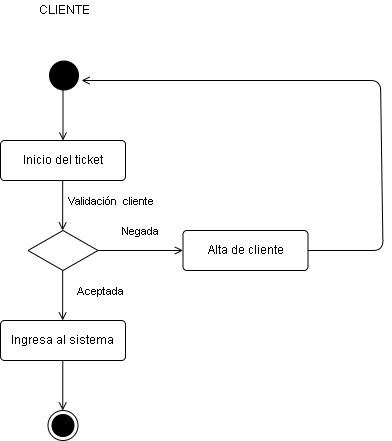

The diagram above was exported from draw.io. Its source (the exported page's mxGraphModel, read from the mxfile embedded in the PNG):
<mxGraphModel dx="1278" dy="547" grid="1" gridSize="10" guides="1" tooltips="1" connect="1" arrows="1" fold="1" page="1" pageScale="1" pageWidth="827" pageHeight="1169" math="0" shadow="0">
  <root>
    <mxCell id="0" />
    <mxCell id="1" parent="0" />
    <mxCell id="AngeJ0o3FnVI6H79R8f9-1" value="" style="ellipse;fillColor=#000000;strokeColor=none;" parent="1" vertex="1">
      <mxGeometry x="338.5" y="130" width="30" height="30" as="geometry" />
    </mxCell>
    <mxCell id="AngeJ0o3FnVI6H79R8f9-2" value="" style="html=1;verticalAlign=bottom;labelBackgroundColor=none;endArrow=open;endFill=0;" parent="1" edge="1">
      <mxGeometry x="290" y="130" width="160" as="geometry">
        <mxPoint x="352.5" y="160" as="sourcePoint" />
        <mxPoint x="352.5" y="210" as="targetPoint" />
        <mxPoint as="offset" />
      </mxGeometry>
    </mxCell>
    <mxCell id="AngeJ0o3FnVI6H79R8f9-3" value="Inicio del ticket" style="rounded=1;arcSize=10;whiteSpace=wrap;html=1;align=center;" parent="1" vertex="1">
      <mxGeometry x="290" y="210" width="125" height="40" as="geometry" />
    </mxCell>
    <mxCell id="AngeJ0o3FnVI6H79R8f9-4" value="Alta de cliente" style="rounded=1;arcSize=10;whiteSpace=wrap;html=1;align=center;" parent="1" vertex="1">
      <mxGeometry x="472.5" y="300" width="125" height="40" as="geometry" />
    </mxCell>
    <mxCell id="AngeJ0o3FnVI6H79R8f9-5" value="" style="shape=rhombus;perimeter=rhombusPerimeter;whiteSpace=wrap;html=1;align=center;" parent="1" vertex="1">
      <mxGeometry x="317.5" y="300" width="70" height="40" as="geometry" />
    </mxCell>
    <mxCell id="AngeJ0o3FnVI6H79R8f9-6" value="Validación&amp;nbsp; cliente" style="html=1;verticalAlign=bottom;labelBackgroundColor=none;endArrow=open;endFill=0;" parent="1" edge="1">
      <mxGeometry x="180" y="50" width="160" as="geometry">
        <mxPoint x="352.1600000000001" y="250" as="sourcePoint" />
        <mxPoint x="352.1600000000001" y="300" as="targetPoint" />
        <mxPoint x="48" y="5" as="offset" />
      </mxGeometry>
    </mxCell>
    <mxCell id="AngeJ0o3FnVI6H79R8f9-7" value="Aceptada" style="html=1;verticalAlign=bottom;labelBackgroundColor=none;endArrow=open;endFill=0;" parent="1" edge="1">
      <mxGeometry x="180" y="50" width="160" as="geometry">
        <mxPoint x="352.15999999999985" y="340" as="sourcePoint" />
        <mxPoint x="352.15999999999985" y="390" as="targetPoint" />
        <mxPoint x="38" y="5" as="offset" />
      </mxGeometry>
    </mxCell>
    <mxCell id="AngeJ0o3FnVI6H79R8f9-8" value="Ingresa al sistema" style="rounded=1;arcSize=10;whiteSpace=wrap;html=1;align=center;" parent="1" vertex="1">
      <mxGeometry x="290" y="390" width="125" height="40" as="geometry" />
    </mxCell>
    <mxCell id="AngeJ0o3FnVI6H79R8f9-9" value="" style="html=1;verticalAlign=bottom;labelBackgroundColor=none;endArrow=open;endFill=0;" parent="1" edge="1">
      <mxGeometry x="290" y="130" width="160" as="geometry">
        <mxPoint x="352.25999999999976" y="430" as="sourcePoint" />
        <mxPoint x="352.25999999999976" y="480" as="targetPoint" />
        <mxPoint as="offset" />
      </mxGeometry>
    </mxCell>
    <mxCell id="AngeJ0o3FnVI6H79R8f9-10" value="" style="ellipse;html=1;shape=endState;fillColor=#000000;strokeColor=#000000;" parent="1" vertex="1">
      <mxGeometry x="337.5" y="480" width="30" height="30" as="geometry" />
    </mxCell>
    <mxCell id="AngeJ0o3FnVI6H79R8f9-11" value="Negada" style="html=1;verticalAlign=bottom;labelBackgroundColor=none;endArrow=open;endFill=0;exitX=1;exitY=0.5;exitDx=0;exitDy=0;" parent="1" source="AngeJ0o3FnVI6H79R8f9-4" edge="1">
      <mxGeometry x="250" y="90" width="160" as="geometry">
        <mxPoint x="782.5" y="320" as="sourcePoint" />
        <mxPoint x="371" y="150" as="targetPoint" />
        <Array as="points">
          <mxPoint x="672.5" y="320" />
          <mxPoint x="670" y="150" />
        </Array>
        <mxPoint x="-54" y="75" as="offset" />
      </mxGeometry>
    </mxCell>
    <mxCell id="AngeJ0o3FnVI6H79R8f9-12" value="" style="html=1;verticalAlign=bottom;labelBackgroundColor=none;endArrow=open;endFill=0;entryX=0;entryY=0.5;entryDx=0;entryDy=0;" parent="1" target="AngeJ0o3FnVI6H79R8f9-4" edge="1">
      <mxGeometry x="290" y="130" width="160" as="geometry">
        <mxPoint x="387.5" y="320" as="sourcePoint" />
        <mxPoint x="468" y="320" as="targetPoint" />
      </mxGeometry>
    </mxCell>
    <mxCell id="AngeJ0o3FnVI6H79R8f9-13" value="CLIENTE" style="text;html=1;strokeColor=none;fillColor=none;align=center;verticalAlign=middle;whiteSpace=wrap;rounded=0;" parent="1" vertex="1">
      <mxGeometry x="333.5" y="70" width="40" height="20" as="geometry" />
    </mxCell>
  </root>
</mxGraphModel>